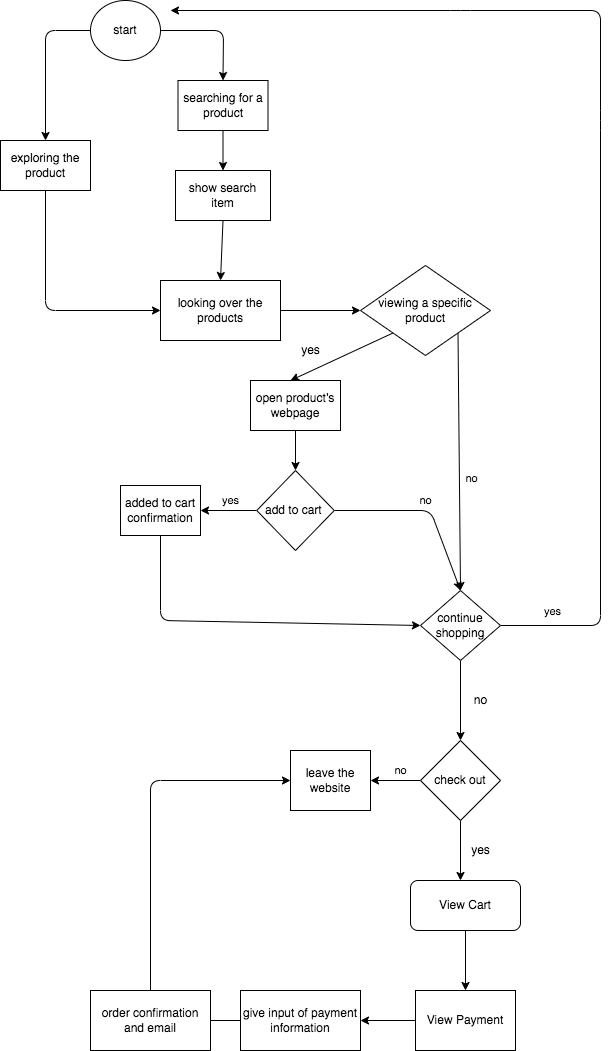

The diagram above was exported from draw.io. Its source (the exported page's mxGraphModel, read from the mxfile embedded in the PNG):
<mxGraphModel dx="830" dy="398" grid="1" gridSize="10" guides="1" tooltips="1" connect="1" arrows="1" fold="1" page="1" pageScale="1" pageWidth="850" pageHeight="1100" math="0" shadow="0">
  <root>
    <mxCell id="0" />
    <mxCell id="1" parent="0" />
    <mxCell id="43" style="edgeStyle=none;html=1;exitX=0.5;exitY=1;exitDx=0;exitDy=0;entryX=0.5;entryY=0;entryDx=0;entryDy=0;" parent="1" source="2" edge="1">
      <mxGeometry relative="1" as="geometry">
        <mxPoint x="325" y="10" as="targetPoint" />
      </mxGeometry>
    </mxCell>
    <mxCell id="2" value="start" style="ellipse;whiteSpace=wrap;html=1;" parent="1" vertex="1">
      <mxGeometry x="280" width="70" height="60" as="geometry" />
    </mxCell>
    <mxCell id="6" value="" style="endArrow=classic;html=1;exitX=0;exitY=0.5;exitDx=0;exitDy=0;entryX=0.5;entryY=0;entryDx=0;entryDy=0;" parent="1" source="2" target="9" edge="1">
      <mxGeometry width="50" height="50" relative="1" as="geometry">
        <mxPoint x="270" y="35" as="sourcePoint" />
        <mxPoint x="410" y="115" as="targetPoint" />
        <Array as="points">
          <mxPoint x="235" y="30" />
        </Array>
      </mxGeometry>
    </mxCell>
    <mxCell id="7" value="" style="endArrow=classic;html=1;exitX=1;exitY=0.5;exitDx=0;exitDy=0;entryX=0.5;entryY=0;entryDx=0;entryDy=0;" parent="1" source="2" target="8" edge="1">
      <mxGeometry width="50" height="50" relative="1" as="geometry">
        <mxPoint x="380" y="35" as="sourcePoint" />
        <mxPoint x="390" y="90" as="targetPoint" />
        <Array as="points">
          <mxPoint x="413" y="30" />
        </Array>
      </mxGeometry>
    </mxCell>
    <mxCell id="11" style="edgeStyle=none;html=1;exitX=0.5;exitY=1;exitDx=0;exitDy=0;" parent="1" source="8" target="12" edge="1">
      <mxGeometry relative="1" as="geometry">
        <mxPoint x="235" y="180" as="targetPoint" />
      </mxGeometry>
    </mxCell>
    <mxCell id="8" value="searching for a product" style="rounded=0;whiteSpace=wrap;html=1;" parent="1" vertex="1">
      <mxGeometry x="367.5" y="80" width="90" height="50" as="geometry" />
    </mxCell>
    <mxCell id="14" style="edgeStyle=none;html=1;exitX=0.5;exitY=1;exitDx=0;exitDy=0;" parent="1" source="9" target="15" edge="1">
      <mxGeometry relative="1" as="geometry">
        <mxPoint x="385" y="280" as="targetPoint" />
        <Array as="points">
          <mxPoint x="235" y="310" />
        </Array>
      </mxGeometry>
    </mxCell>
    <mxCell id="9" value="&lt;span&gt;exploring the product&lt;/span&gt;" style="rounded=0;whiteSpace=wrap;html=1;" parent="1" vertex="1">
      <mxGeometry x="190" y="140" width="90" height="50" as="geometry" />
    </mxCell>
    <mxCell id="13" style="edgeStyle=none;html=1;exitX=0.5;exitY=1;exitDx=0;exitDy=0;entryX=0.5;entryY=0;entryDx=0;entryDy=0;" parent="1" source="12" target="15" edge="1">
      <mxGeometry relative="1" as="geometry">
        <mxPoint x="320" y="300" as="targetPoint" />
        <Array as="points" />
      </mxGeometry>
    </mxCell>
    <mxCell id="12" value="show search item" style="rounded=0;whiteSpace=wrap;html=1;" parent="1" vertex="1">
      <mxGeometry x="365" y="170" width="95" height="50" as="geometry" />
    </mxCell>
    <mxCell id="16" style="edgeStyle=none;html=1;exitX=1;exitY=0.5;exitDx=0;exitDy=0;" parent="1" source="15" target="17" edge="1">
      <mxGeometry relative="1" as="geometry">
        <mxPoint x="490" y="310" as="targetPoint" />
      </mxGeometry>
    </mxCell>
    <mxCell id="15" value="looking over the products" style="rounded=0;whiteSpace=wrap;html=1;" parent="1" vertex="1">
      <mxGeometry x="350" y="280" width="120" height="60" as="geometry" />
    </mxCell>
    <mxCell id="18" style="edgeStyle=none;html=1;exitX=0;exitY=1;exitDx=0;exitDy=0;" parent="1" source="17" edge="1">
      <mxGeometry relative="1" as="geometry">
        <mxPoint x="480" y="380" as="targetPoint" />
      </mxGeometry>
    </mxCell>
    <mxCell id="20" value="" style="edgeStyle=none;html=1;exitX=1;exitY=1;exitDx=0;exitDy=0;entryX=0.5;entryY=0;entryDx=0;entryDy=0;" parent="1" source="17" target="26" edge="1">
      <mxGeometry relative="1" as="geometry">
        <mxPoint x="660" y="380" as="targetPoint" />
      </mxGeometry>
    </mxCell>
    <mxCell id="23" value="no&lt;br&gt;" style="edgeLabel;html=1;align=center;verticalAlign=middle;resizable=0;points=[];" parent="20" vertex="1" connectable="0">
      <mxGeometry x="0.2278" y="-2" relative="1" as="geometry">
        <mxPoint x="13" y="-13" as="offset" />
      </mxGeometry>
    </mxCell>
    <mxCell id="17" value="viewing a specific product" style="rhombus;whiteSpace=wrap;html=1;" parent="1" vertex="1">
      <mxGeometry x="550" y="265" width="130" height="90" as="geometry" />
    </mxCell>
    <mxCell id="19" value="yes&lt;br&gt;" style="text;html=1;align=center;verticalAlign=middle;resizable=0;points=[];autosize=1;strokeColor=none;fillColor=none;" parent="1" vertex="1">
      <mxGeometry x="485" y="340" width="30" height="20" as="geometry" />
    </mxCell>
    <mxCell id="31" style="edgeStyle=none;html=1;exitX=0.5;exitY=1;exitDx=0;exitDy=0;" parent="1" source="24" target="32" edge="1">
      <mxGeometry relative="1" as="geometry">
        <mxPoint x="485" y="470" as="targetPoint" />
      </mxGeometry>
    </mxCell>
    <mxCell id="24" value="open product’s webpage" style="rounded=0;whiteSpace=wrap;html=1;" parent="1" vertex="1">
      <mxGeometry x="440" y="380" width="90" height="50" as="geometry" />
    </mxCell>
    <mxCell id="45" style="edgeStyle=none;html=1;exitX=1;exitY=0.5;exitDx=0;exitDy=0;" parent="1" source="26" edge="1">
      <mxGeometry relative="1" as="geometry">
        <mxPoint x="360" y="10" as="targetPoint" />
        <Array as="points">
          <mxPoint x="790" y="625" />
          <mxPoint x="790" y="120" />
          <mxPoint x="790" y="10" />
          <mxPoint x="650" y="10" />
        </Array>
      </mxGeometry>
    </mxCell>
    <mxCell id="46" value="yes" style="edgeLabel;html=1;align=center;verticalAlign=middle;resizable=0;points=[];" parent="45" vertex="1" connectable="0">
      <mxGeometry x="-0.9113" relative="1" as="geometry">
        <mxPoint y="-15" as="offset" />
      </mxGeometry>
    </mxCell>
    <mxCell id="47" style="edgeStyle=none;html=1;exitX=0.5;exitY=1;exitDx=0;exitDy=0;entryX=0.5;entryY=0;entryDx=0;entryDy=0;" parent="1" source="26" target="49" edge="1">
      <mxGeometry relative="1" as="geometry">
        <mxPoint x="650" y="740" as="targetPoint" />
      </mxGeometry>
    </mxCell>
    <mxCell id="26" value="continue shopping" style="rhombus;whiteSpace=wrap;html=1;" parent="1" vertex="1">
      <mxGeometry x="610" y="590" width="80" height="70" as="geometry" />
    </mxCell>
    <mxCell id="33" value="yes" style="edgeStyle=none;html=1;exitX=0;exitY=0.5;exitDx=0;exitDy=0;" parent="1" source="32" edge="1">
      <mxGeometry x="-0.0667" y="-10" relative="1" as="geometry">
        <mxPoint x="390" y="510" as="targetPoint" />
        <mxPoint as="offset" />
      </mxGeometry>
    </mxCell>
    <mxCell id="35" value="no" style="edgeStyle=none;html=1;exitX=1;exitY=0.5;exitDx=0;exitDy=0;entryX=0.5;entryY=0;entryDx=0;entryDy=0;" parent="1" source="32" target="26" edge="1">
      <mxGeometry x="-0.0006" y="10" relative="1" as="geometry">
        <mxPoint x="630" y="570" as="targetPoint" />
        <Array as="points">
          <mxPoint x="620" y="510" />
        </Array>
        <mxPoint as="offset" />
      </mxGeometry>
    </mxCell>
    <mxCell id="32" value="add to cart&amp;nbsp;" style="rhombus;whiteSpace=wrap;html=1;" parent="1" vertex="1">
      <mxGeometry x="446.25" y="470" width="77.5" height="80" as="geometry" />
    </mxCell>
    <mxCell id="36" style="edgeStyle=none;html=1;exitX=0.5;exitY=1;exitDx=0;exitDy=0;entryX=0;entryY=0.5;entryDx=0;entryDy=0;" parent="1" source="34" target="26" edge="1">
      <mxGeometry relative="1" as="geometry">
        <mxPoint x="590" y="620" as="targetPoint" />
        <Array as="points">
          <mxPoint x="350" y="620" />
        </Array>
      </mxGeometry>
    </mxCell>
    <mxCell id="34" value="added to cart confirmation" style="rounded=0;whiteSpace=wrap;html=1;" parent="1" vertex="1">
      <mxGeometry x="310" y="485" width="80" height="50" as="geometry" />
    </mxCell>
    <mxCell id="48" value="no" style="text;html=1;align=center;verticalAlign=middle;resizable=0;points=[];autosize=1;strokeColor=none;fillColor=none;" parent="1" vertex="1">
      <mxGeometry x="655" y="690" width="30" height="20" as="geometry" />
    </mxCell>
    <mxCell id="50" value="no&lt;br&gt;" style="edgeStyle=none;html=1;exitX=0;exitY=0.5;exitDx=0;exitDy=0;" parent="1" source="49" target="51" edge="1">
      <mxGeometry x="-0.2" y="-10" relative="1" as="geometry">
        <mxPoint x="540" y="780" as="targetPoint" />
        <mxPoint as="offset" />
      </mxGeometry>
    </mxCell>
    <mxCell id="52" style="edgeStyle=none;html=1;exitX=0.5;exitY=1;exitDx=0;exitDy=0;" parent="1" source="49" edge="1">
      <mxGeometry relative="1" as="geometry">
        <mxPoint x="650" y="880" as="targetPoint" />
      </mxGeometry>
    </mxCell>
    <mxCell id="49" value="check out" style="rhombus;whiteSpace=wrap;html=1;" parent="1" vertex="1">
      <mxGeometry x="610" y="740" width="80" height="80" as="geometry" />
    </mxCell>
    <mxCell id="51" value="leave the website" style="rounded=0;whiteSpace=wrap;html=1;" parent="1" vertex="1">
      <mxGeometry x="480" y="750" width="80" height="60" as="geometry" />
    </mxCell>
    <mxCell id="53" value="yes&lt;br&gt;" style="text;html=1;align=center;verticalAlign=middle;resizable=0;points=[];autosize=1;strokeColor=none;fillColor=none;" parent="1" vertex="1">
      <mxGeometry x="655" y="840" width="30" height="20" as="geometry" />
    </mxCell>
    <mxCell id="55" style="edgeStyle=none;html=1;exitX=0.5;exitY=1;exitDx=0;exitDy=0;entryX=0.5;entryY=0;entryDx=0;entryDy=0;" parent="1" source="54" target="56" edge="1">
      <mxGeometry relative="1" as="geometry">
        <mxPoint x="660" y="990" as="targetPoint" />
      </mxGeometry>
    </mxCell>
    <mxCell id="54" value="View Cart" style="rounded=1;whiteSpace=wrap;html=1;" parent="1" vertex="1">
      <mxGeometry x="600" y="880" width="110" height="50" as="geometry" />
    </mxCell>
    <mxCell id="57" style="edgeStyle=none;html=1;exitX=0;exitY=0.5;exitDx=0;exitDy=0;" parent="1" source="56" edge="1">
      <mxGeometry relative="1" as="geometry">
        <mxPoint x="550" y="1020" as="targetPoint" />
      </mxGeometry>
    </mxCell>
    <mxCell id="56" value="View Payment" style="whiteSpace=wrap;html=1;" parent="1" vertex="1">
      <mxGeometry x="605" y="990" width="100" height="60" as="geometry" />
    </mxCell>
    <mxCell id="59" style="edgeStyle=none;html=1;exitX=0;exitY=0.5;exitDx=0;exitDy=0;" parent="1" source="58" edge="1">
      <mxGeometry relative="1" as="geometry">
        <mxPoint x="360" y="1020" as="targetPoint" />
      </mxGeometry>
    </mxCell>
    <mxCell id="58" value="give input of payment information" style="whiteSpace=wrap;html=1;" parent="1" vertex="1">
      <mxGeometry x="430" y="990" width="120" height="60" as="geometry" />
    </mxCell>
    <mxCell id="61" style="edgeStyle=none;html=1;exitX=0.5;exitY=0;exitDx=0;exitDy=0;entryX=0;entryY=0.5;entryDx=0;entryDy=0;" parent="1" source="60" target="51" edge="1">
      <mxGeometry relative="1" as="geometry">
        <mxPoint x="340" y="910" as="targetPoint" />
        <Array as="points">
          <mxPoint x="340" y="780" />
        </Array>
      </mxGeometry>
    </mxCell>
    <mxCell id="60" value="order confirmation and email" style="whiteSpace=wrap;html=1;" parent="1" vertex="1">
      <mxGeometry x="280" y="990" width="120" height="60" as="geometry" />
    </mxCell>
  </root>
</mxGraphModel>